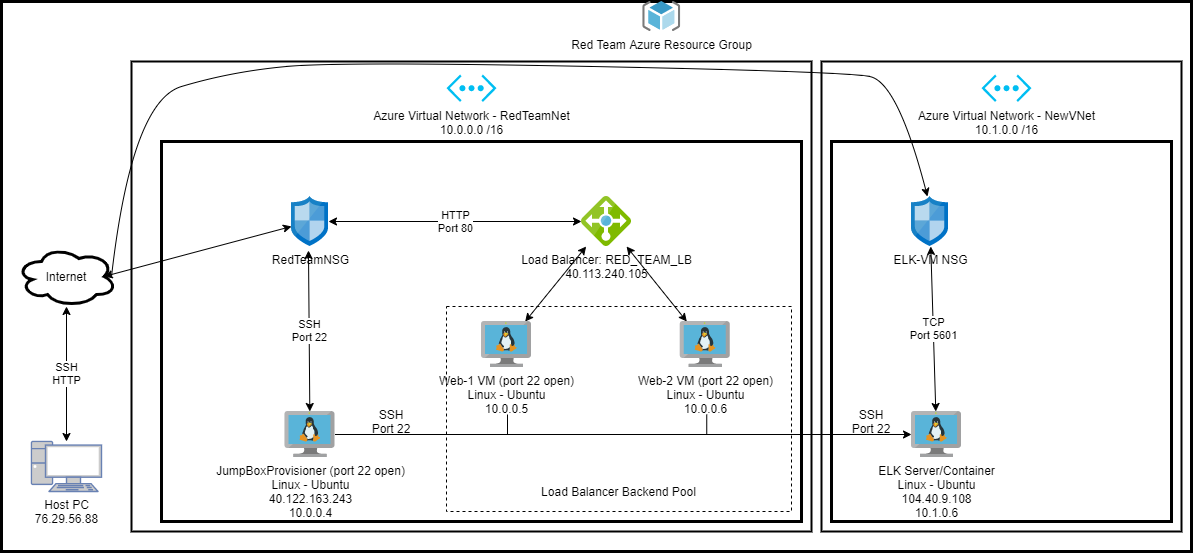

The diagram above was exported from draw.io. Its source (the exported page's mxGraphModel, read from the mxfile embedded in the PNG):
<mxGraphModel dx="2203" dy="772" grid="1" gridSize="10" guides="1" tooltips="1" connect="1" arrows="1" fold="1" page="1" pageScale="1" pageWidth="850" pageHeight="1100" math="0" shadow="0">
  <root>
    <mxCell id="0" />
    <mxCell id="1" parent="0" />
    <mxCell id="Ny6AnVibiWV8XQ79PH28-1" value="" style="rounded=0;whiteSpace=wrap;html=1;strokeWidth=3;" vertex="1" parent="1">
      <mxGeometry x="-180" y="60" width="1190" height="550" as="geometry" />
    </mxCell>
    <mxCell id="Ny6AnVibiWV8XQ79PH28-2" value="&lt;font color=&quot;#000000&quot;&gt;Host PC&lt;br&gt;76.29.56.88&lt;/font&gt;" style="fontColor=#0066CC;verticalAlign=top;verticalLabelPosition=bottom;labelPosition=center;align=center;html=1;outlineConnect=0;fillColor=#CCCCCC;strokeColor=#6881B3;gradientColor=none;gradientDirection=north;strokeWidth=2;shape=mxgraph.networks.pc;" vertex="1" parent="1">
      <mxGeometry x="-150" y="500" width="70" height="50" as="geometry" />
    </mxCell>
    <mxCell id="Ny6AnVibiWV8XQ79PH28-3" value="Internet" style="ellipse;shape=cloud;whiteSpace=wrap;html=1;strokeWidth=3;" vertex="1" parent="1">
      <mxGeometry x="-165" y="305" width="100" height="60" as="geometry" />
    </mxCell>
    <mxCell id="Ny6AnVibiWV8XQ79PH28-7" value="" style="rounded=0;whiteSpace=wrap;html=1;strokeWidth=2;" vertex="1" parent="1">
      <mxGeometry x="-50" y="120" width="680" height="470" as="geometry" />
    </mxCell>
    <mxCell id="Ny6AnVibiWV8XQ79PH28-8" value="Red Team Azure Resource Group" style="aspect=fixed;html=1;points=[];align=center;image;fontSize=12;image=img/lib/mscae/ResourceGroup.svg;strokeWidth=2;" vertex="1" parent="1">
      <mxGeometry x="461.25" y="60" width="37.5" height="30" as="geometry" />
    </mxCell>
    <mxCell id="Ny6AnVibiWV8XQ79PH28-9" value="Azure Virtual Network - RedTeamNet&lt;br&gt;10.0.0.0 /16" style="verticalLabelPosition=bottom;html=1;verticalAlign=top;align=center;strokeColor=none;fillColor=#00BEF2;shape=mxgraph.azure.virtual_network;pointerEvents=1;" vertex="1" parent="1">
      <mxGeometry x="265" y="133" width="50" height="27.500000000000004" as="geometry" />
    </mxCell>
    <mxCell id="Ny6AnVibiWV8XQ79PH28-10" value="" style="rounded=0;whiteSpace=wrap;html=1;strokeWidth=2;" vertex="1" parent="1">
      <mxGeometry x="640" y="120" width="360" height="470" as="geometry" />
    </mxCell>
    <mxCell id="Ny6AnVibiWV8XQ79PH28-11" value="Azure Virtual Network - NewVNet&lt;br&gt;10.1.0.0 /16" style="verticalLabelPosition=bottom;html=1;verticalAlign=top;align=center;strokeColor=none;fillColor=#00BEF2;shape=mxgraph.azure.virtual_network;pointerEvents=1;" vertex="1" parent="1">
      <mxGeometry x="800" y="133" width="50" height="27.500000000000004" as="geometry" />
    </mxCell>
    <mxCell id="Ny6AnVibiWV8XQ79PH28-12" value="" style="rounded=0;whiteSpace=wrap;html=1;strokeWidth=3;" vertex="1" parent="1">
      <mxGeometry x="-20" y="200" width="640" height="380" as="geometry" />
    </mxCell>
    <mxCell id="Ny6AnVibiWV8XQ79PH28-13" value="" style="rounded=0;whiteSpace=wrap;html=1;strokeWidth=3;" vertex="1" parent="1">
      <mxGeometry x="650" y="200" width="340" height="380" as="geometry" />
    </mxCell>
    <mxCell id="Ny6AnVibiWV8XQ79PH28-14" value="RedTeamNSG" style="aspect=fixed;html=1;points=[];align=center;image;fontSize=12;image=img/lib/mscae/Network_Security_Groups_Classic.svg;strokeWidth=3;" vertex="1" parent="1">
      <mxGeometry x="110" y="255" width="37" height="50" as="geometry" />
    </mxCell>
    <mxCell id="Ny6AnVibiWV8XQ79PH28-15" value="ELK-VM NSG" style="aspect=fixed;html=1;points=[];align=center;image;fontSize=12;image=img/lib/mscae/Network_Security_Groups_Classic.svg;strokeWidth=3;" vertex="1" parent="1">
      <mxGeometry x="730" y="255" width="37" height="50" as="geometry" />
    </mxCell>
    <mxCell id="Ny6AnVibiWV8XQ79PH28-18" value="" style="endArrow=classic;startArrow=classic;html=1;verticalAlign=middle;exitX=0.875;exitY=0.5;exitDx=0;exitDy=0;exitPerimeter=0;" edge="1" parent="1" source="Ny6AnVibiWV8XQ79PH28-3" target="Ny6AnVibiWV8XQ79PH28-14">
      <mxGeometry width="50" height="50" relative="1" as="geometry">
        <mxPoint x="-80" y="350" as="sourcePoint" />
        <mxPoint x="-30" y="300" as="targetPoint" />
      </mxGeometry>
    </mxCell>
    <mxCell id="Ny6AnVibiWV8XQ79PH28-19" value="SSH&lt;br&gt;HTTP" style="endArrow=classic;startArrow=classic;html=1;verticalAlign=middle;" edge="1" parent="1" source="Ny6AnVibiWV8XQ79PH28-2" target="Ny6AnVibiWV8XQ79PH28-3">
      <mxGeometry width="50" height="50" relative="1" as="geometry">
        <mxPoint x="-110" y="100" as="sourcePoint" />
        <mxPoint x="-10" y="100" as="targetPoint" />
      </mxGeometry>
    </mxCell>
    <mxCell id="Ny6AnVibiWV8XQ79PH28-20" value="Load Balancer: RED_TEAM_LB&lt;br&gt;40.113.240.105" style="aspect=fixed;html=1;points=[];align=center;image;fontSize=12;image=img/lib/mscae/Load_Balancer_feature.svg;strokeWidth=3;" vertex="1" parent="1">
      <mxGeometry x="400" y="255" width="50" height="50" as="geometry" />
    </mxCell>
    <mxCell id="Ny6AnVibiWV8XQ79PH28-21" value="HTTP&lt;br&gt;Port 80" style="endArrow=classic;startArrow=classic;html=1;verticalAlign=middle;" edge="1" parent="1" source="Ny6AnVibiWV8XQ79PH28-14" target="Ny6AnVibiWV8XQ79PH28-20">
      <mxGeometry width="50" height="50" relative="1" as="geometry">
        <mxPoint x="440" y="370" as="sourcePoint" />
        <mxPoint x="490" y="320" as="targetPoint" />
      </mxGeometry>
    </mxCell>
    <mxCell id="Ny6AnVibiWV8XQ79PH28-22" value="JumpBoxProvisioner (port 22 open)&lt;br&gt;Linux - Ubuntu&lt;br&gt;40.122.163.243&lt;br&gt;10.0.0.4" style="aspect=fixed;html=1;points=[];align=center;image;fontSize=12;image=img/lib/mscae/VM_Linux.svg;strokeWidth=3;" vertex="1" parent="1">
      <mxGeometry x="103.5" y="470" width="50" height="46" as="geometry" />
    </mxCell>
    <mxCell id="Ny6AnVibiWV8XQ79PH28-23" value="Web-2 VM (port 22 open)&lt;br&gt;Linux - Ubuntu&lt;br&gt;10.0.0.6" style="aspect=fixed;html=1;points=[];align=center;image;fontSize=12;image=img/lib/mscae/VM_Linux.svg;strokeWidth=3;" vertex="1" parent="1">
      <mxGeometry x="498.75" y="380" width="50" height="46" as="geometry" />
    </mxCell>
    <mxCell id="Ny6AnVibiWV8XQ79PH28-24" value="Web-1 VM (port 22 open)&lt;br&gt;Linux - Ubuntu&lt;br&gt;10.0.0.5" style="aspect=fixed;html=1;points=[];align=center;image;fontSize=12;image=img/lib/mscae/VM_Linux.svg;strokeWidth=3;" vertex="1" parent="1">
      <mxGeometry x="300" y="380" width="50" height="46" as="geometry" />
    </mxCell>
    <mxCell id="Ny6AnVibiWV8XQ79PH28-25" value="SSH&lt;br&gt;Port 22" style="endArrow=classic;startArrow=classic;html=1;verticalAlign=middle;entryX=0.459;entryY=1.08;entryDx=0;entryDy=0;entryPerimeter=0;" edge="1" parent="1" source="Ny6AnVibiWV8XQ79PH28-22" target="Ny6AnVibiWV8XQ79PH28-14">
      <mxGeometry width="50" height="50" relative="1" as="geometry">
        <mxPoint x="80" y="390" as="sourcePoint" />
        <mxPoint x="130" y="340" as="targetPoint" />
      </mxGeometry>
    </mxCell>
    <mxCell id="Ny6AnVibiWV8XQ79PH28-26" value="" style="endArrow=classic;startArrow=classic;html=1;verticalAlign=middle;" edge="1" parent="1" source="Ny6AnVibiWV8XQ79PH28-23" target="Ny6AnVibiWV8XQ79PH28-20">
      <mxGeometry width="50" height="50" relative="1" as="geometry">
        <mxPoint x="440" y="360" as="sourcePoint" />
        <mxPoint x="490" y="310" as="targetPoint" />
      </mxGeometry>
    </mxCell>
    <mxCell id="Ny6AnVibiWV8XQ79PH28-27" value="" style="endArrow=classic;startArrow=classic;html=1;verticalAlign=middle;" edge="1" parent="1" source="Ny6AnVibiWV8XQ79PH28-24" target="Ny6AnVibiWV8XQ79PH28-20">
      <mxGeometry width="50" height="50" relative="1" as="geometry">
        <mxPoint x="440" y="360" as="sourcePoint" />
        <mxPoint x="490" y="310" as="targetPoint" />
      </mxGeometry>
    </mxCell>
    <mxCell id="Ny6AnVibiWV8XQ79PH28-28" value="" style="rounded=0;whiteSpace=wrap;html=1;strokeWidth=1;dashed=1;glass=1;fillColor=none;" vertex="1" parent="1">
      <mxGeometry x="265" y="365" width="345" height="205" as="geometry" />
    </mxCell>
    <mxCell id="Ny6AnVibiWV8XQ79PH28-29" value="Load Balancer Backend Pool" style="text;html=1;strokeColor=none;fillColor=none;align=center;verticalAlign=middle;whiteSpace=wrap;rounded=0;glass=1;dashed=1;" vertex="1" parent="1">
      <mxGeometry x="340" y="540" width="195" height="20" as="geometry" />
    </mxCell>
    <mxCell id="Ny6AnVibiWV8XQ79PH28-30" value="" style="curved=1;endArrow=classic;html=1;verticalAlign=middle;entryX=0.432;entryY=0;entryDx=0;entryDy=0;entryPerimeter=0;strokeWidth=1;" edge="1" parent="1" target="Ny6AnVibiWV8XQ79PH28-15">
      <mxGeometry width="50" height="50" relative="1" as="geometry">
        <mxPoint x="-70" y="335" as="sourcePoint" />
        <mxPoint x="-20" y="280" as="targetPoint" />
        <Array as="points">
          <mxPoint x="-50" y="160" />
          <mxPoint x="50" y="130" />
          <mxPoint x="160" y="120" />
          <mxPoint x="660" y="130" />
          <mxPoint x="716" y="140" />
        </Array>
      </mxGeometry>
    </mxCell>
    <mxCell id="Ny6AnVibiWV8XQ79PH28-32" value="ELK Server/Container&lt;br&gt;Linux - Ubuntu&lt;br&gt;104.40.9.108&lt;br&gt;10.1.0.6" style="aspect=fixed;html=1;points=[];align=center;image;fontSize=12;image=img/lib/mscae/VM_Linux.svg;glass=1;dashed=1;strokeWidth=1;fillColor=none;" vertex="1" parent="1">
      <mxGeometry x="730" y="470" width="50" height="46" as="geometry" />
    </mxCell>
    <mxCell id="Ny6AnVibiWV8XQ79PH28-33" value="TCP&lt;br&gt;Port 5601" style="endArrow=classic;startArrow=classic;html=1;strokeColor=#000000;strokeWidth=1;verticalAlign=middle;" edge="1" parent="1" source="Ny6AnVibiWV8XQ79PH28-32" target="Ny6AnVibiWV8XQ79PH28-15">
      <mxGeometry width="50" height="50" relative="1" as="geometry">
        <mxPoint x="760" y="415" as="sourcePoint" />
        <mxPoint x="810" y="365" as="targetPoint" />
      </mxGeometry>
    </mxCell>
    <mxCell id="Ny6AnVibiWV8XQ79PH28-34" value="" style="endArrow=classic;html=1;strokeColor=#000000;strokeWidth=1;verticalAlign=middle;" edge="1" parent="1" source="Ny6AnVibiWV8XQ79PH28-22" target="Ny6AnVibiWV8XQ79PH28-32">
      <mxGeometry width="50" height="50" relative="1" as="geometry">
        <mxPoint x="158" y="508" as="sourcePoint" />
        <mxPoint x="720" y="508" as="targetPoint" />
      </mxGeometry>
    </mxCell>
    <mxCell id="Ny6AnVibiWV8XQ79PH28-38" value="SSH&lt;br&gt;Port 22" style="text;html=1;strokeColor=none;fillColor=none;align=center;verticalAlign=middle;whiteSpace=wrap;rounded=0;glass=1;dashed=1;" vertex="1" parent="1">
      <mxGeometry x="170" y="470" width="80" height="20" as="geometry" />
    </mxCell>
    <mxCell id="Ny6AnVibiWV8XQ79PH28-43" value="SSH&lt;br&gt;Port 22" style="text;html=1;strokeColor=none;fillColor=none;align=center;verticalAlign=middle;whiteSpace=wrap;rounded=0;glass=1;dashed=1;" vertex="1" parent="1">
      <mxGeometry x="650" y="470" width="80" height="20" as="geometry" />
    </mxCell>
    <mxCell id="Ny6AnVibiWV8XQ79PH28-44" value="" style="endArrow=none;html=1;strokeColor=#000000;strokeWidth=1;verticalAlign=middle;" edge="1" parent="1">
      <mxGeometry width="50" height="50" relative="1" as="geometry">
        <mxPoint x="326" y="493" as="sourcePoint" />
        <mxPoint x="326" y="473" as="targetPoint" />
      </mxGeometry>
    </mxCell>
    <mxCell id="Ny6AnVibiWV8XQ79PH28-45" value="" style="endArrow=none;html=1;strokeColor=#000000;strokeWidth=1;verticalAlign=middle;" edge="1" parent="1">
      <mxGeometry width="50" height="50" relative="1" as="geometry">
        <mxPoint x="525.25" y="493" as="sourcePoint" />
        <mxPoint x="525.25" y="473" as="targetPoint" />
      </mxGeometry>
    </mxCell>
  </root>
</mxGraphModel>